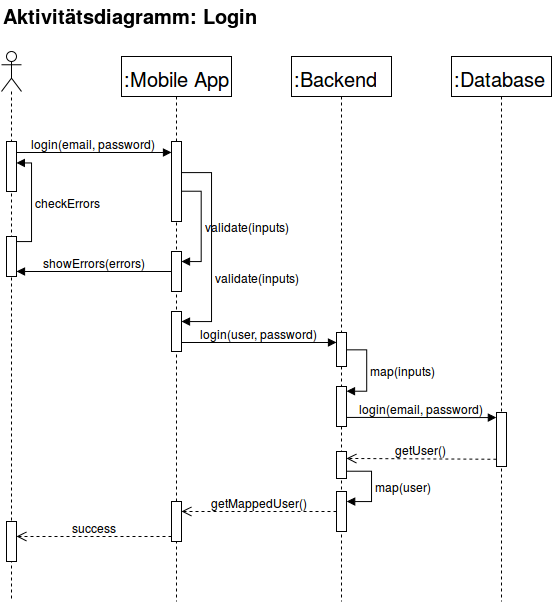

The diagram above was exported from draw.io. Its source (the exported page's mxGraphModel, read from the mxfile embedded in the PNG):
<mxGraphModel dx="721" dy="392" grid="1" gridSize="10" guides="1" tooltips="1" connect="1" arrows="1" fold="1" page="1" pageScale="1" pageWidth="826" pageHeight="1169" math="0" shadow="0">
  <root>
    <mxCell id="0" />
    <mxCell id="1" parent="0" />
    <mxCell id="2" value="Aktivitätsdiagramm: Login" style="text;html=1;resizable=0;points=[];autosize=1;align=left;verticalAlign=top;spacingTop=-4;fontSize=20;fontStyle=1" vertex="1" parent="1">
      <mxGeometry x="40" y="50" width="240" height="30" as="geometry" />
    </mxCell>
    <mxCell id="3" value=":Mobile App&lt;br&gt;" style="shape=umlLifeline;perimeter=lifelinePerimeter;whiteSpace=wrap;html=1;container=1;collapsible=0;recursiveResize=0;outlineConnect=0;fontSize=20;align=left;" vertex="1" parent="1">
      <mxGeometry x="160" y="105" width="110" height="545" as="geometry" />
    </mxCell>
    <mxCell id="4dacc76a291abe85-51" value="" style="html=1;points=[];perimeter=orthogonalPerimeter;fontSize=12;align=left;" vertex="1" parent="3">
      <mxGeometry x="50" y="85" width="10" height="80" as="geometry" />
    </mxCell>
    <mxCell id="4dacc76a291abe85-60" value="" style="html=1;points=[];perimeter=orthogonalPerimeter;fontSize=12;align=left;" vertex="1" parent="3">
      <mxGeometry x="50" y="195" width="10" height="40" as="geometry" />
    </mxCell>
    <mxCell id="4dacc76a291abe85-61" value="validate(inputs)&lt;br&gt;" style="edgeStyle=orthogonalEdgeStyle;html=1;align=left;spacingLeft=2;endArrow=block;rounded=0;fontSize=12;" edge="1" target="4dacc76a291abe85-60" parent="3" source="4dacc76a291abe85-51">
      <mxGeometry relative="1" as="geometry">
        <mxPoint x="80" y="115" as="sourcePoint" />
        <Array as="points">
          <mxPoint x="80" y="135" />
          <mxPoint x="80" y="205" />
        </Array>
        <mxPoint x="90" y="225" as="targetPoint" />
      </mxGeometry>
    </mxCell>
    <mxCell id="4dacc76a291abe85-63" value="" style="html=1;points=[];perimeter=orthogonalPerimeter;fontSize=12;align=left;" vertex="1" parent="3">
      <mxGeometry x="50" y="255" width="10" height="40" as="geometry" />
    </mxCell>
    <mxCell id="4dacc76a291abe85-64" value="validate(inputs)&lt;br&gt;" style="edgeStyle=orthogonalEdgeStyle;html=1;align=left;spacingLeft=2;endArrow=block;rounded=0;fontSize=12;exitX=0.969;exitY=0.389;exitPerimeter=0;" edge="1" target="4dacc76a291abe85-63" parent="3" source="4dacc76a291abe85-51">
      <mxGeometry as="geometry">
        <mxPoint x="60.000000000000114" y="194.72413793103453" as="sourcePoint" />
        <Array as="points">
          <mxPoint x="90" y="116" />
          <mxPoint x="90" y="265" />
        </Array>
        <mxPoint x="-70" y="180" as="targetPoint" />
        <mxPoint x="30" y="30" as="offset" />
      </mxGeometry>
    </mxCell>
    <mxCell id="8" value=":Backend&lt;br&gt;" style="shape=umlLifeline;perimeter=lifelinePerimeter;whiteSpace=wrap;html=1;container=1;collapsible=0;recursiveResize=0;outlineConnect=0;fontSize=20;align=left;" vertex="1" parent="1">
      <mxGeometry x="330" y="105" width="100" height="545" as="geometry" />
    </mxCell>
    <mxCell id="4dacc76a291abe85-56" value="" style="html=1;points=[];perimeter=orthogonalPerimeter;fontSize=12;align=left;" vertex="1" parent="8">
      <mxGeometry x="45" y="276" width="10" height="34" as="geometry" />
    </mxCell>
    <mxCell id="4dacc76a291abe85-68" value="" style="html=1;points=[];perimeter=orthogonalPerimeter;fontSize=12;align=left;" vertex="1" parent="8">
      <mxGeometry x="45" y="395" width="10" height="27" as="geometry" />
    </mxCell>
    <mxCell id="15" value="" style="shape=umlLifeline;participant=umlActor;perimeter=lifelinePerimeter;whiteSpace=wrap;html=1;container=1;collapsible=0;recursiveResize=0;verticalAlign=top;spacingTop=36;labelBackgroundColor=#ffffff;outlineConnect=0;fontSize=20;align=left;" vertex="1" parent="1">
      <mxGeometry x="40" y="100" width="20" height="550" as="geometry" />
    </mxCell>
    <mxCell id="4dacc76a291abe85-50" value="" style="html=1;points=[];perimeter=orthogonalPerimeter;fontSize=12;align=left;" vertex="1" parent="15">
      <mxGeometry x="5" y="90" width="10" height="50" as="geometry" />
    </mxCell>
    <mxCell id="4dacc76a291abe85-74" value="" style="html=1;points=[];perimeter=orthogonalPerimeter;fontSize=12;align=left;" vertex="1" parent="15">
      <mxGeometry x="5" y="470" width="10" height="40" as="geometry" />
    </mxCell>
    <mxCell id="17" value=":Database" style="shape=umlLifeline;perimeter=lifelinePerimeter;whiteSpace=wrap;html=1;container=1;collapsible=0;recursiveResize=0;outlineConnect=0;fontSize=20;align=left;" vertex="1" parent="1">
      <mxGeometry x="490" y="105" width="100" height="545" as="geometry" />
    </mxCell>
    <mxCell id="4dacc76a291abe85-53" value="" style="html=1;points=[];perimeter=orthogonalPerimeter;fontSize=12;align=left;" vertex="1" parent="17">
      <mxGeometry x="45" y="356" width="10" height="54" as="geometry" />
    </mxCell>
    <mxCell id="4dacc76a291abe85-54" value="login(email, password)" style="html=1;verticalAlign=bottom;endArrow=block;entryX=0;entryY=0;fontSize=12;" edge="1" parent="1">
      <mxGeometry relative="1" as="geometry">
        <mxPoint x="385" y="465.9310344827586" as="sourcePoint" />
        <mxPoint x="534.8620689655172" y="466.1034482758621" as="targetPoint" />
      </mxGeometry>
    </mxCell>
    <mxCell id="4dacc76a291abe85-55" value="getUser()" style="html=1;verticalAlign=bottom;endArrow=open;dashed=1;endSize=8;exitX=0;exitY=0.95;fontSize=12;" edge="1" parent="1">
      <mxGeometry relative="1" as="geometry">
        <mxPoint x="385" y="507" as="targetPoint" />
        <mxPoint x="534.8620689655172" y="507.79310344827593" as="sourcePoint" />
      </mxGeometry>
    </mxCell>
    <mxCell id="4dacc76a291abe85-57" value="login(email, password)&lt;br&gt;" style="html=1;verticalAlign=bottom;endArrow=block;fontSize=12;" edge="1" parent="1">
      <mxGeometry width="80" relative="1" as="geometry">
        <mxPoint x="55" y="201" as="sourcePoint" />
        <mxPoint x="210.0000000000001" y="201" as="targetPoint" />
      </mxGeometry>
    </mxCell>
    <mxCell id="4dacc76a291abe85-58" value="" style="html=1;points=[];perimeter=orthogonalPerimeter;fontSize=12;align=left;" vertex="1" parent="1">
      <mxGeometry x="45" y="285" width="10" height="40" as="geometry" />
    </mxCell>
    <mxCell id="4dacc76a291abe85-59" value="checkErrors" style="edgeStyle=orthogonalEdgeStyle;html=1;align=left;spacingLeft=2;endArrow=block;rounded=0;fontSize=12;" edge="1" parent="1" source="4dacc76a291abe85-58">
      <mxGeometry relative="1" as="geometry">
        <mxPoint x="100" y="250" as="sourcePoint" />
        <Array as="points">
          <mxPoint x="70" y="290" />
          <mxPoint x="70" y="211" />
        </Array>
        <mxPoint x="55" y="211.24137931034488" as="targetPoint" />
      </mxGeometry>
    </mxCell>
    <mxCell id="4dacc76a291abe85-62" value="showErrors(errors)" style="html=1;verticalAlign=bottom;endArrow=block;fontSize=12;" edge="1" parent="1" source="4dacc76a291abe85-60" target="4dacc76a291abe85-58">
      <mxGeometry width="80" relative="1" as="geometry">
        <mxPoint x="40" y="600" as="sourcePoint" />
        <mxPoint x="120" y="600" as="targetPoint" />
      </mxGeometry>
    </mxCell>
    <mxCell id="4dacc76a291abe85-65" value="login(user, password)&lt;br&gt;" style="html=1;verticalAlign=bottom;endArrow=block;fontSize=12;" edge="1" parent="1">
      <mxGeometry width="80" relative="1" as="geometry">
        <mxPoint x="220.0000000000001" y="391" as="sourcePoint" />
        <mxPoint x="375" y="391" as="targetPoint" />
      </mxGeometry>
    </mxCell>
    <mxCell id="4dacc76a291abe85-66" value="" style="html=1;points=[];perimeter=orthogonalPerimeter;fontSize=12;align=left;" vertex="1" parent="1">
      <mxGeometry x="375" y="435" width="10" height="40" as="geometry" />
    </mxCell>
    <mxCell id="4dacc76a291abe85-67" value="map(inputs)" style="edgeStyle=orthogonalEdgeStyle;html=1;align=left;spacingLeft=2;endArrow=block;rounded=0;fontSize=12;" edge="1" target="4dacc76a291abe85-66" parent="1" source="4dacc76a291abe85-56">
      <mxGeometry relative="1" as="geometry">
        <mxPoint x="714.6896551724137" y="229.9999999999999" as="sourcePoint" />
        <Array as="points">
          <mxPoint x="405" y="398" />
          <mxPoint x="405" y="440" />
        </Array>
        <mxPoint x="390" y="440" as="targetPoint" />
      </mxGeometry>
    </mxCell>
    <mxCell id="4dacc76a291abe85-69" value="" style="html=1;points=[];perimeter=orthogonalPerimeter;fontSize=12;align=left;" vertex="1" parent="1">
      <mxGeometry x="375" y="540" width="10" height="40" as="geometry" />
    </mxCell>
    <mxCell id="4dacc76a291abe85-70" value="map(user)" style="edgeStyle=orthogonalEdgeStyle;html=1;align=left;spacingLeft=2;endArrow=block;rounded=0;fontSize=12;" edge="1" parent="1" source="4dacc76a291abe85-68">
      <mxGeometry relative="1" as="geometry">
        <mxPoint x="709.6896551724137" y="447" as="sourcePoint" />
        <Array as="points">
          <mxPoint x="410" y="520" />
          <mxPoint x="410" y="550" />
          <mxPoint x="385" y="550" />
        </Array>
        <mxPoint x="385" y="550" as="targetPoint" />
      </mxGeometry>
    </mxCell>
    <mxCell id="4dacc76a291abe85-72" value="getMappedUser()" style="html=1;verticalAlign=bottom;endArrow=open;dashed=1;endSize=8;fontSize=12;" edge="1" parent="1" source="4dacc76a291abe85-69" target="4dacc76a291abe85-73">
      <mxGeometry relative="1" as="geometry">
        <mxPoint x="120" y="670" as="sourcePoint" />
        <mxPoint x="40" y="670" as="targetPoint" />
      </mxGeometry>
    </mxCell>
    <mxCell id="4dacc76a291abe85-73" value="" style="html=1;points=[];perimeter=orthogonalPerimeter;" vertex="1" parent="1">
      <mxGeometry x="210" y="550" width="10" height="40" as="geometry" />
    </mxCell>
    <mxCell id="4dacc76a291abe85-75" value="success" style="html=1;verticalAlign=bottom;endArrow=open;dashed=1;endSize=8;fontSize=12;" edge="1" parent="1">
      <mxGeometry relative="1" as="geometry">
        <mxPoint x="210.0000000000001" y="584.9999999999999" as="sourcePoint" />
        <mxPoint x="55" y="584.9999999999999" as="targetPoint" />
      </mxGeometry>
    </mxCell>
  </root>
</mxGraphModel>